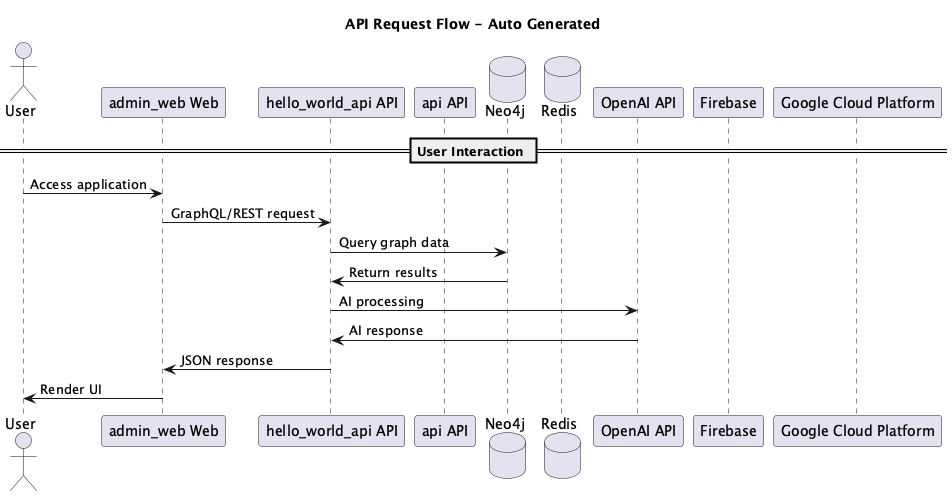

The diagram above was rendered by PlantUML. Its source (embedded in the PNG):
@startuml Living Twin Monorepo - API Flows
title API Request Flow - Auto Generated

actor User
participant "admin_web Web" as admin_web
participant "hello_world_api API" as hello_world_api
participant "api API" as api
database "Neo4j" as Neo4j
database "Redis" as Redis
participant "OpenAI API" as OpenAIAPI
participant "Firebase" as Firebase
participant "Google Cloud Platform" as GoogleCloudPlatform

== User Interaction ==
User -> admin_web : Access application
admin_web -> hello_world_api : GraphQL/REST request
hello_world_api -> Neo4j : Query graph data
Neo4j -> hello_world_api : Return results
hello_world_api -> OpenAIAPI : AI processing
OpenAIAPI -> hello_world_api : AI response
hello_world_api -> admin_web : JSON response
admin_web -> User : Render UI

@enduml